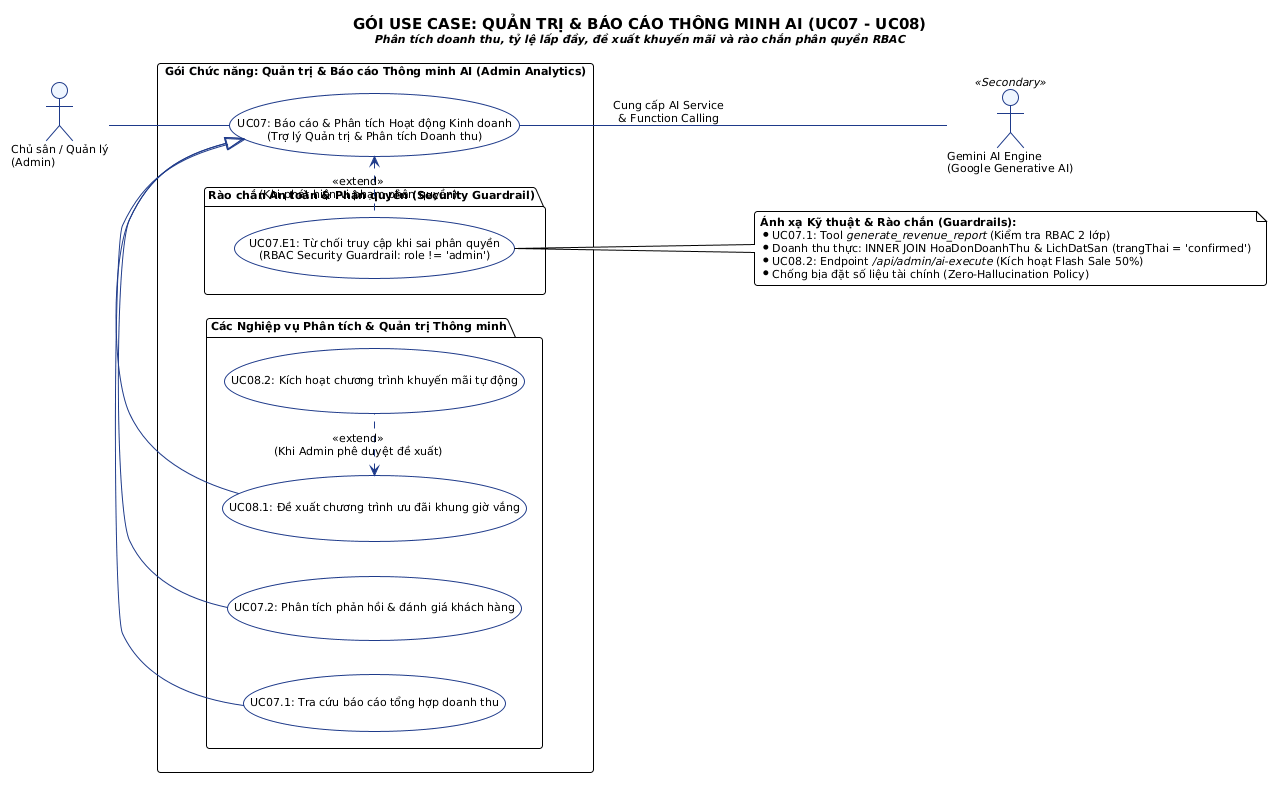

The diagram above was rendered by PlantUML. Its source (embedded in the PNG):
@startuml
!theme plain
skinparam roundcorner 6
skinparam shadowing false
!option handwritten false
skinparam defaultFontName "Segoe UI", Arial, sans-serif
skinparam defaultFontSize 11

skinparam actor {
    BackgroundColor #EFF6FF
    BorderColor #1E3A8A
}

skinparam usecase {
    BackgroundColor #FFFFFF
    BorderColor #1E3A8A
    ArrowColor #1E3A8A
}

left to right direction

title <size:15><b>GÓI USE CASE: QUẢN TRỊ & BÁO CÁO THÔNG MINH AI (UC07 - UC08)</b></size>\n<size:11><i>Phân tích doanh thu, tỷ lệ lấp đầy, đề xuất khuyến mãi và rào chắn phân quyền RBAC</i></size>

actor "Chủ sân / Quản lý\n(Admin)" as Admin
actor "Gemini AI Engine\n(Google Generative AI)" as AIEngine <<Secondary>>

rectangle "Gói Chức năng: Quản trị & Báo cáo Thông minh AI (Admin Analytics)" #F8FAFC {
    usecase "UC07: Báo cáo & Phân tích Hoạt động Kinh doanh\n(Trợ lý Quản trị & Phân tích Doanh thu)" as UC07
    
    package "Các Nghiệp vụ Phân tích & Quản trị Thông minh" #FFFFFF {
        usecase "UC07.1: Tra cứu báo cáo tổng hợp doanh thu" as UC07_1
        usecase "UC07.2: Phân tích phản hồi & đánh giá khách hàng" as UC07_2
        usecase "UC08.1: Đề xuất chương trình ưu đãi khung giờ vắng" as UC08_1
        usecase "UC08.2: Kích hoạt chương trình khuyến mãi tự động" as UC08_2
    }

    package "Rào chắn An toàn & Phân quyền (Security Guardrail)" #FFFFFF {
        usecase "UC07.E1: Từ chối truy cập khi sai phân quyền\n(RBAC Security Guardrail: role != 'admin')" as UC07_E1
    }

    ' Canh chỉnh vị trí
    UC07 -[hidden]right-> UC07_1
    UC07 -[hidden]right-> UC07_E1
}

' Phân quyền Quản trị viên
Admin -- UC07

' Chuyên biệt hóa các nghiệp vụ báo cáo (Generalization)
UC07_1 -left-|> UC07
UC07_2 -left-|> UC07
UC08_1 -left-|> UC07

' Quan hệ <<extend>>: Hướng mũi tên từ Use Case mở rộng trỏ về Use Case cơ sở
UC08_2 .left.> UC08_1 : <<extend>>\n(Khi Admin phê duyệt đề xuất)
UC07_E1 .left.> UC07 : <<extend>>\n(Khi phát hiện vi phạm phân quyền)

' Tương tác với Hệ thống AI Engine (Secondary Actor Association)
UC07 -- AIEngine : Cung cấp AI Service\n& Function Calling

note right of UC07_E1
  <b>Ánh xạ Kỹ thuật & Rào chắn (Guardrails):</b>
  * UC07.1: Tool <i>generate_revenue_report</i> (Kiểm tra RBAC 2 lớp)
  * Doanh thu thực: INNER JOIN HoaDonDoanhThu & LichDatSan (trangThai = 'confirmed')
  * UC08.2: Endpoint <i>/api/admin/ai-execute</i> (Kích hoạt Flash Sale 50%)
  * Chống bịa đặt số liệu tài chính (Zero-Hallucination Policy)
end note
@enduml